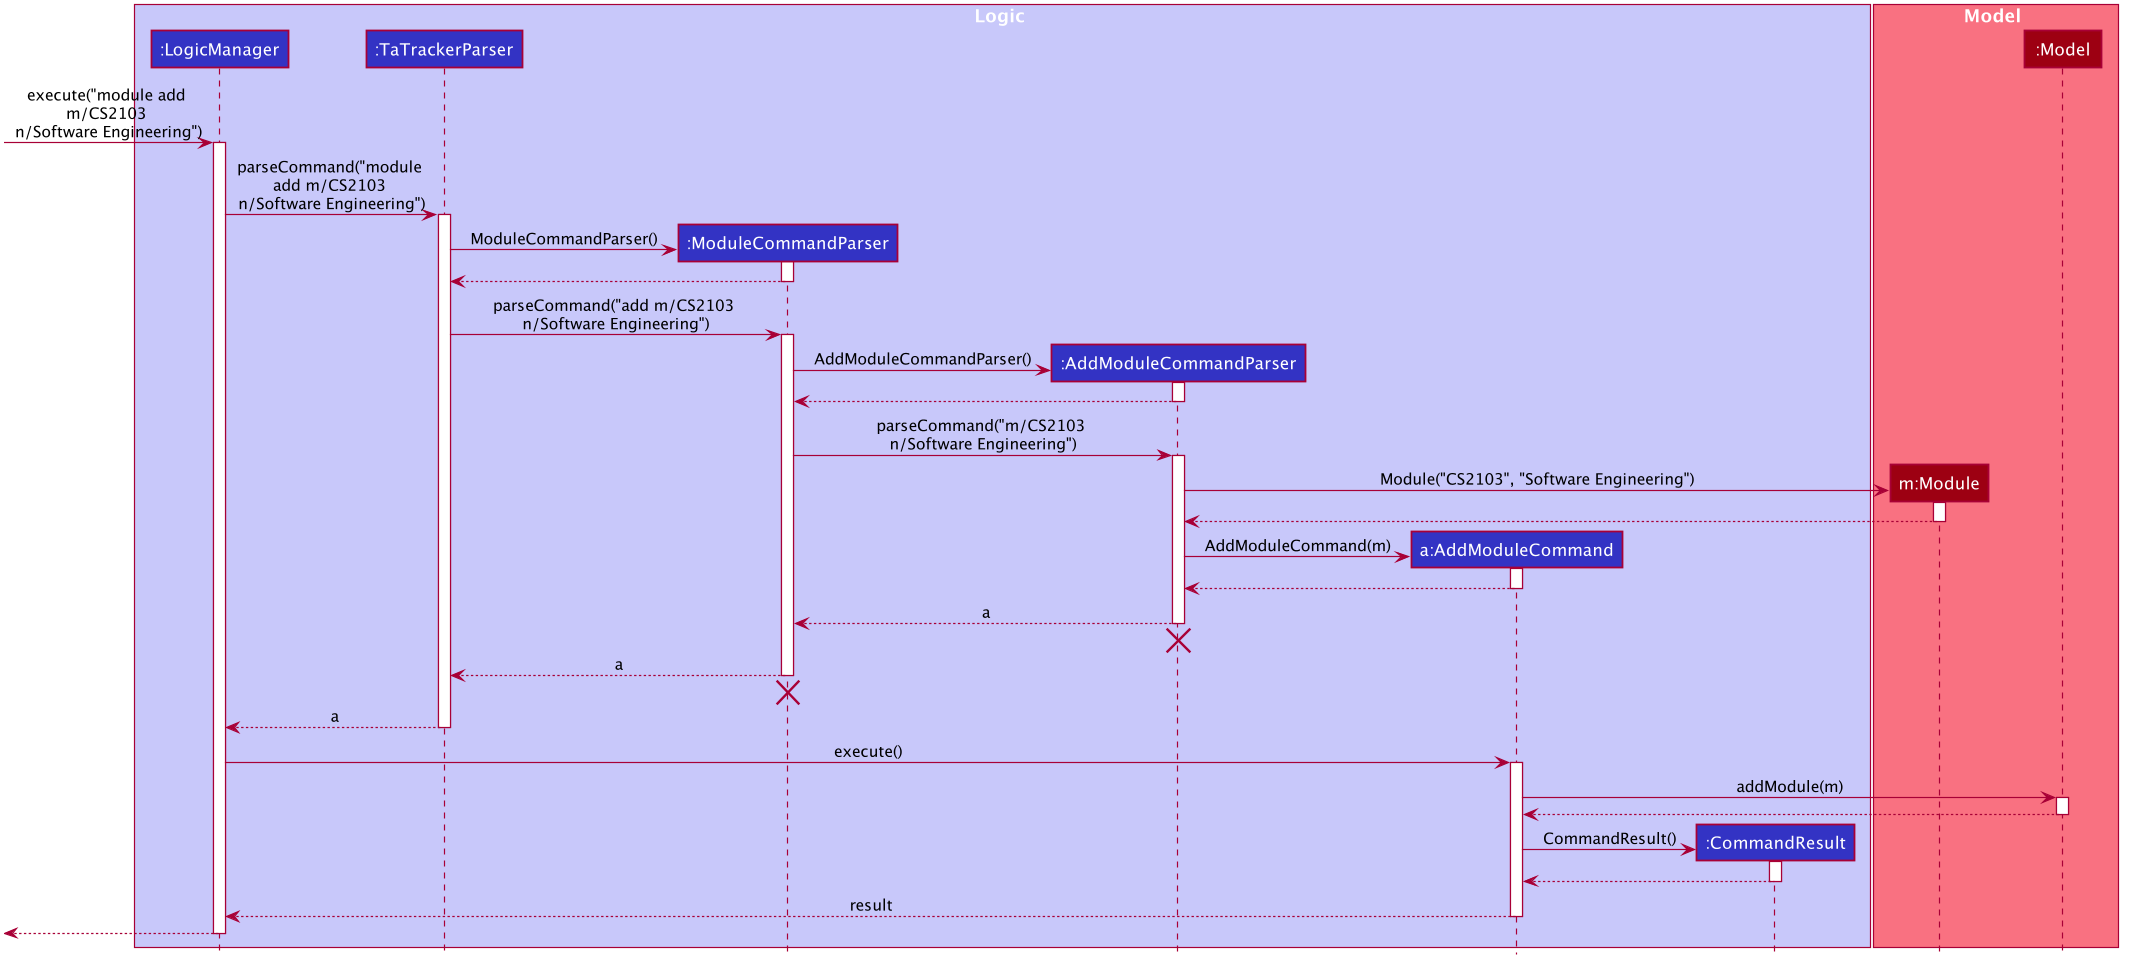

The diagram above was rendered by PlantUML. Its source (embedded in the PNG):
@startuml








skinparam BackgroundColor #FFFFFFF

skinparam Shadowing false

skinparam Class {
    FontColor #FFFFFF
    BorderThickness 1
    BorderColor #FFFFFF
    StereotypeFontColor #FFFFFF
    FontName Arial
}

skinparam Actor {
    BorderColor #000000
    Color #000000
    FontName Arial
}

skinparam Sequence {
    MessageAlign center
    BoxFontSize 15
    BoxPadding 0
    BoxFontColor #FFFFFF
    FontName Arial
}

skinparam Participant {
    FontColor #FFFFFFF
    Padding 20
}

skinparam MinClassWidth 50
skinparam ParticipantPadding 10
skinparam Shadowing false
skinparam DefaultTextAlignment center
skinparam packageStyle Rectangle

hide footbox
hide members
hide circle

box Logic #C8C8FA
participant ":LogicManager" as LogicManager #3333C4
participant ":TaTrackerParser" as TaTrackerParser #3333C4
participant ":ModuleCommandParser" as ModuleCommandParser #3333C4
participant ":AddModuleCommandParser" as AddModuleCommandParser #3333C4
participant "a:AddModuleCommand" as AddModuleCommand #3333C4
participant ":CommandResult" as CommandResult #3333C4
end box

box Model #F97181
participant "m:Module" as Module #9D0012
participant ":Model" as Model #9D0012
end box

[-> LogicManager : execute("module add \nm/CS2103 \nn/Software Engineering")
activate LogicManager

LogicManager -> TaTrackerParser : parseCommand("module \nadd m/CS2103 \nn/Software Engineering")
activate TaTrackerParser

create ModuleCommandParser
TaTrackerParser -> ModuleCommandParser : ModuleCommandParser()
activate ModuleCommandParser
ModuleCommandParser --> TaTrackerParser
deactivate ModuleCommandParser

TaTrackerParser -> ModuleCommandParser : parseCommand("add m/CS2103 \nn/Software Engineering")
activate ModuleCommandParser

create AddModuleCommandParser
ModuleCommandParser -> AddModuleCommandParser : AddModuleCommandParser()
activate AddModuleCommandParser
AddModuleCommandParser --> ModuleCommandParser
deactivate AddModuleCommandParser

ModuleCommandParser -> AddModuleCommandParser : parseCommand("m/CS2103 \nn/Software Engineering")
activate AddModuleCommandParser

create Module
AddModuleCommandParser -> Module : Module("CS2103", "Software Engineering")
activate Module
Module --> AddModuleCommandParser
deactivate Module

create AddModuleCommand
AddModuleCommandParser -> AddModuleCommand : AddModuleCommand(m)
activate AddModuleCommand
AddModuleCommand --> AddModuleCommandParser
deactivate AddModuleCommand



AddModuleCommandParser --> ModuleCommandParser : a
deactivate AddModuleCommandParser
AddModuleCommandParser -[hidden]-> ModuleCommandParser
destroy AddModuleCommandParser

ModuleCommandParser --> TaTrackerParser : a
deactivate ModuleCommandParser
ModuleCommandParser -[hidden]-> TaTrackerParser
destroy ModuleCommandParser

TaTrackerParser --> LogicManager : a
deactivate TaTrackerParser

LogicManager -> AddModuleCommand : execute()
activate AddModuleCommand

AddModuleCommand -> Model : addModule(m)
activate Model
Model --> AddModuleCommand
deactivate Model

create CommandResult
AddModuleCommand -> CommandResult : CommandResult()
activate CommandResult
CommandResult --> AddModuleCommand
deactivate CommandResult

AddModuleCommand --> LogicManager : result
deactivate AddModuleCommand

[<--LogicManager
deactivate LogicManager
@enduml